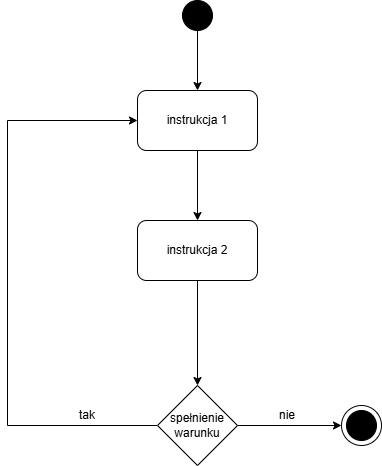

The diagram above was exported from draw.io. Its source (the exported page's mxGraphModel, read from the mxfile embedded in the PNG):
<mxGraphModel dx="544" dy="608" grid="1" gridSize="10" guides="1" tooltips="1" connect="1" arrows="1" fold="1" page="1" pageScale="1" pageWidth="827" pageHeight="1169" math="0" shadow="0">
  <root>
    <mxCell id="0" />
    <mxCell id="1" parent="0" />
    <mxCell id="old9s47M1B5A5S4rcZrk-8" edge="1" parent="1" source="old9s47M1B5A5S4rcZrk-1" style="edgeStyle=orthogonalEdgeStyle;rounded=0;orthogonalLoop=1;jettySize=auto;html=1;" target="old9s47M1B5A5S4rcZrk-2">
      <mxGeometry relative="1" as="geometry" />
    </mxCell>
    <mxCell id="old9s47M1B5A5S4rcZrk-1" parent="1" style="rounded=1;whiteSpace=wrap;html=1;" value="instrukcja 1" vertex="1">
      <mxGeometry height="60" width="120" x="190" y="120" as="geometry" />
    </mxCell>
    <mxCell id="old9s47M1B5A5S4rcZrk-11" edge="1" parent="1" source="old9s47M1B5A5S4rcZrk-2" style="edgeStyle=orthogonalEdgeStyle;rounded=0;orthogonalLoop=1;jettySize=auto;html=1;" target="old9s47M1B5A5S4rcZrk-9">
      <mxGeometry relative="1" as="geometry" />
    </mxCell>
    <mxCell id="old9s47M1B5A5S4rcZrk-2" parent="1" style="rounded=1;whiteSpace=wrap;html=1;" value="instrukcja 2" vertex="1">
      <mxGeometry height="60" width="120" x="190" y="250" as="geometry" />
    </mxCell>
    <mxCell id="old9s47M1B5A5S4rcZrk-7" edge="1" parent="1" source="old9s47M1B5A5S4rcZrk-4" style="edgeStyle=orthogonalEdgeStyle;rounded=0;orthogonalLoop=1;jettySize=auto;html=1;entryX=0.5;entryY=0;entryDx=0;entryDy=0;" target="old9s47M1B5A5S4rcZrk-1">
      <mxGeometry relative="1" as="geometry" />
    </mxCell>
    <mxCell id="old9s47M1B5A5S4rcZrk-4" parent="1" style="ellipse;whiteSpace=wrap;html=1;aspect=fixed;fillColor=#000000;" value="" vertex="1">
      <mxGeometry height="30" width="30" x="235" y="30" as="geometry" />
    </mxCell>
    <mxCell id="old9s47M1B5A5S4rcZrk-6" connectable="0" parent="1" style="group" value="" vertex="1">
      <mxGeometry height="40" width="40" x="394" y="435" as="geometry" />
    </mxCell>
    <mxCell id="old9s47M1B5A5S4rcZrk-3" parent="old9s47M1B5A5S4rcZrk-6" style="ellipse;whiteSpace=wrap;html=1;aspect=fixed;" value="" vertex="1">
      <mxGeometry height="40" width="40" as="geometry" />
    </mxCell>
    <mxCell id="old9s47M1B5A5S4rcZrk-5" parent="old9s47M1B5A5S4rcZrk-6" style="ellipse;whiteSpace=wrap;html=1;aspect=fixed;fillColor=#000000;" value="" vertex="1">
      <mxGeometry height="30" width="30" x="5" y="5" as="geometry" />
    </mxCell>
    <mxCell id="old9s47M1B5A5S4rcZrk-10" edge="1" parent="1" source="old9s47M1B5A5S4rcZrk-9" style="edgeStyle=orthogonalEdgeStyle;rounded=0;orthogonalLoop=1;jettySize=auto;html=1;entryX=0;entryY=0.5;entryDx=0;entryDy=0;" target="old9s47M1B5A5S4rcZrk-3">
      <mxGeometry relative="1" as="geometry" />
    </mxCell>
    <mxCell id="old9s47M1B5A5S4rcZrk-12" edge="1" parent="1" source="old9s47M1B5A5S4rcZrk-9" style="edgeStyle=orthogonalEdgeStyle;rounded=0;orthogonalLoop=1;jettySize=auto;html=1;entryX=0;entryY=0.5;entryDx=0;entryDy=0;" target="old9s47M1B5A5S4rcZrk-1">
      <mxGeometry relative="1" as="geometry">
        <Array as="points">
          <mxPoint x="60" y="455" />
          <mxPoint x="60" y="150" />
        </Array>
      </mxGeometry>
    </mxCell>
    <mxCell id="old9s47M1B5A5S4rcZrk-9" parent="1" style="rhombus;whiteSpace=wrap;html=1;" value="spełnienie warunku" vertex="1">
      <mxGeometry height="80" width="80" x="210" y="415" as="geometry" />
    </mxCell>
    <mxCell id="old9s47M1B5A5S4rcZrk-13" parent="1" style="text;html=1;whiteSpace=wrap;strokeColor=none;fillColor=none;align=center;verticalAlign=middle;rounded=0;" value="tak" vertex="1">
      <mxGeometry height="30" width="60" x="110" y="430" as="geometry" />
    </mxCell>
    <mxCell id="old9s47M1B5A5S4rcZrk-14" parent="1" style="text;html=1;whiteSpace=wrap;strokeColor=none;fillColor=none;align=center;verticalAlign=middle;rounded=0;" value="nie" vertex="1">
      <mxGeometry height="30" width="60" x="310" y="430" as="geometry" />
    </mxCell>
  </root>
</mxGraphModel>